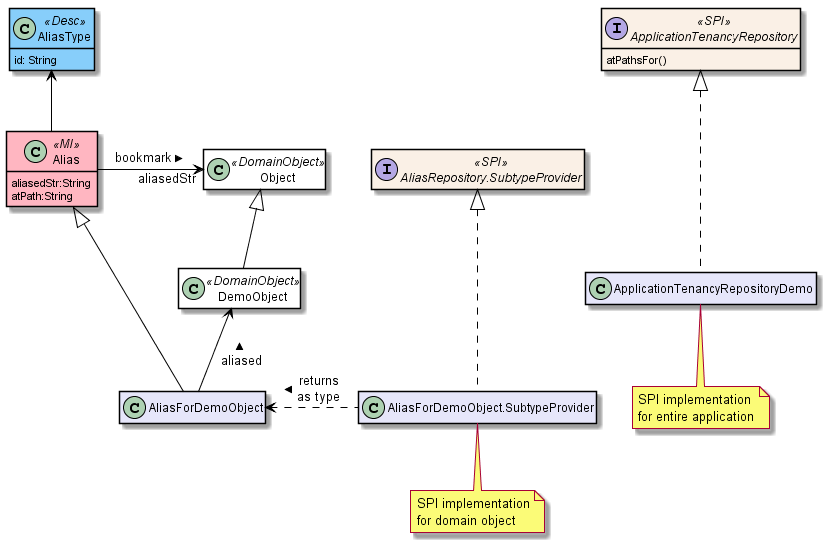

The diagram above was rendered by PlantUML. Its source (embedded in the PNG):
@startuml
skinparam class {
	BackgroundColor<<PPT>> LightGreen
	BackgroundColor<<Party>> LightGreen
	BackgroundColor<<Place>> LightGreen
	BackgroundColor<<Thing>> LightGreen
	BackgroundColor<<Role>> Khaki
	BackgroundColor<<Desc>> LightSkyBlue
	BackgroundColor<<MI>> LightPink
	BackgroundColor<<MomentOfTime>> LightPink
	BackgroundColor<<IntervalOfTime>> LightPink
	BackgroundColor<<DomainObject>> White
	BackgroundColor<<SPI>> Linen
	BackgroundColor Lavender
	ArrowColor Black
	BorderColor Black
}

hide members
show ApplicationTenancyRepository methods
show AliasType fields
show Alias fields

interface ApplicationTenancyRepository<<SPI>> {
    atPathsFor()
}
class ApplicationTenancyRepositoryDemo {
}



class DemoObject<<DomainObject>> {
}

class AliasForDemoObject {
}

class Object<<DomainObject>> {
}

class DemoObject {
}

class Alias<<MI>> {
    aliasedStr:String
    atPath:String
}

class AliasType<<Desc>> {
    id: String
}

interface "AliasRepository.SubtypeProvider" as arsp<<SPI>> {
    subTypeFor()
}

class "AliasForDemoObject.SubtypeProvider" as afdosp {
}


Object ^-- DemoObject

Alias -right-> "aliasedStr" Object : > bookmark

Alias ^-- AliasForDemoObject

DemoObject <-- AliasForDemoObject: < aliased

Alias -up-> AliasType

arsp ^-.- afdosp

afdosp -.-.-left-> AliasForDemoObject: > returns\nas type

ApplicationTenancyRepository ^-.- ApplicationTenancyRepositoryDemo

note bottom of afdosp
  SPI implementation
  for domain object
end note

note bottom of ApplicationTenancyRepositoryDemo
  SPI implementation
  for entire application
end note


@enduml